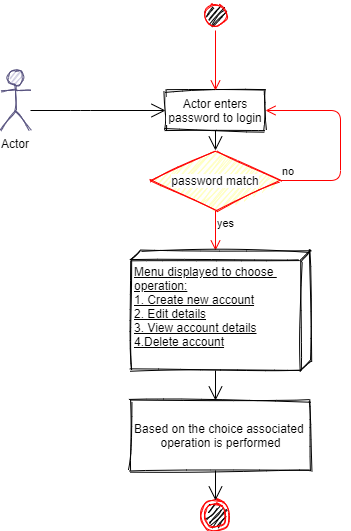

The diagram above was exported from draw.io. Its source (the exported page's mxGraphModel, read from the mxfile embedded in the PNG):
<mxGraphModel dx="782" dy="437" grid="1" gridSize="10" guides="1" tooltips="1" connect="1" arrows="1" fold="1" page="1" pageScale="1" pageWidth="850" pageHeight="1100" math="0" shadow="0">
  <root>
    <mxCell id="0" />
    <mxCell id="1" parent="0" />
    <object label="Actor" id="z9majYIx1TBHML1dv6gm-3">
      <mxCell style="shape=umlActor;verticalLabelPosition=bottom;verticalAlign=top;html=1;fillColor=#d0cee2;shadow=0;sketch=1;strokeColor=#56517e;labelBorderColor=none;labelBackgroundColor=#ffffff;whiteSpace=wrap;" parent="1" vertex="1">
        <mxGeometry x="190" y="100" width="30" height="60" as="geometry" />
      </mxCell>
    </object>
    <mxCell id="z9majYIx1TBHML1dv6gm-5" value="Actor enters password to login" style="whiteSpace=wrap;html=1;align=center;shadow=0;labelBackgroundColor=#ffffff;sketch=1;fontColor=#000000;gradientColor=none;" parent="1" vertex="1">
      <mxGeometry x="355" y="120" width="100" height="40" as="geometry" />
    </mxCell>
    <mxCell id="z9majYIx1TBHML1dv6gm-13" value="" style="endArrow=open;endFill=1;endSize=12;html=1;fontColor=#000000;entryX=0;entryY=0.5;entryDx=0;entryDy=0;" parent="1" target="z9majYIx1TBHML1dv6gm-5" edge="1">
      <mxGeometry width="160" relative="1" as="geometry">
        <mxPoint x="220" y="140" as="sourcePoint" />
        <mxPoint x="480" y="180" as="targetPoint" />
        <Array as="points">
          <mxPoint x="270" y="140" />
        </Array>
      </mxGeometry>
    </mxCell>
    <mxCell id="z9majYIx1TBHML1dv6gm-17" value="password match" style="rhombus;whiteSpace=wrap;html=1;fillColor=#ffffc0;strokeColor=#ff0000;shadow=0;labelBackgroundColor=#ffffff;sketch=1;fontColor=#000000;align=center;" parent="1" vertex="1">
      <mxGeometry x="340" y="180" width="130" height="60" as="geometry" />
    </mxCell>
    <mxCell id="z9majYIx1TBHML1dv6gm-18" value="no" style="edgeStyle=orthogonalEdgeStyle;html=1;align=left;verticalAlign=bottom;endArrow=open;endSize=8;strokeColor=#ff0000;fontColor=#000000;entryX=1;entryY=0.5;entryDx=0;entryDy=0;" parent="1" source="z9majYIx1TBHML1dv6gm-17" target="z9majYIx1TBHML1dv6gm-5" edge="1">
      <mxGeometry x="-1" relative="1" as="geometry">
        <mxPoint x="530" y="140" as="targetPoint" />
        <Array as="points">
          <mxPoint x="530" y="210" />
          <mxPoint x="530" y="140" />
        </Array>
      </mxGeometry>
    </mxCell>
    <mxCell id="z9majYIx1TBHML1dv6gm-19" value="yes" style="edgeStyle=orthogonalEdgeStyle;html=1;align=left;verticalAlign=top;endArrow=open;endSize=8;strokeColor=#ff0000;fontColor=#000000;" parent="1" source="z9majYIx1TBHML1dv6gm-17" edge="1">
      <mxGeometry x="-1" relative="1" as="geometry">
        <mxPoint x="405" y="280" as="targetPoint" />
      </mxGeometry>
    </mxCell>
    <mxCell id="z9majYIx1TBHML1dv6gm-20" value="" style="endArrow=open;endFill=1;endSize=12;html=1;fontColor=#000000;exitX=0.5;exitY=1;exitDx=0;exitDy=0;entryX=0.5;entryY=0;entryDx=0;entryDy=0;" parent="1" source="z9majYIx1TBHML1dv6gm-5" target="z9majYIx1TBHML1dv6gm-17" edge="1">
      <mxGeometry width="160" relative="1" as="geometry">
        <mxPoint x="320" y="180" as="sourcePoint" />
        <mxPoint x="480" y="180" as="targetPoint" />
      </mxGeometry>
    </mxCell>
    <mxCell id="z9majYIx1TBHML1dv6gm-21" value="Menu displayed to choose&amp;nbsp;&lt;br&gt;operation:&lt;br&gt;1. Create new account&lt;br&gt;2. Edit details&lt;br&gt;3. View account details&lt;br&gt;4.Delete account" style="verticalAlign=top;align=left;spacingTop=8;spacingLeft=2;spacingRight=12;shape=cube;size=10;direction=south;fontStyle=4;html=1;shadow=0;labelBackgroundColor=#ffffff;sketch=1;fontColor=#000000;gradientColor=none;" parent="1" vertex="1">
      <mxGeometry x="320" y="280" width="180" height="120" as="geometry" />
    </mxCell>
    <mxCell id="z9majYIx1TBHML1dv6gm-25" value="" style="ellipse;html=1;shape=startState;fillColor=#000000;strokeColor=#ff0000;shadow=0;labelBackgroundColor=#ffffff;sketch=1;fontColor=#000000;align=center;" parent="1" vertex="1">
      <mxGeometry x="390" y="30" width="30" height="30" as="geometry" />
    </mxCell>
    <mxCell id="z9majYIx1TBHML1dv6gm-26" value="" style="edgeStyle=orthogonalEdgeStyle;html=1;verticalAlign=bottom;endArrow=open;endSize=8;strokeColor=#ff0000;fontColor=#000000;" parent="1" source="z9majYIx1TBHML1dv6gm-25" edge="1">
      <mxGeometry relative="1" as="geometry">
        <mxPoint x="405" y="120" as="targetPoint" />
      </mxGeometry>
    </mxCell>
    <mxCell id="z9majYIx1TBHML1dv6gm-27" value="Based on the choice associated&amp;nbsp;&lt;br&gt;operation is performed" style="html=1;shadow=0;labelBackgroundColor=#ffffff;sketch=1;fontColor=#000000;gradientColor=none;align=center;" parent="1" vertex="1">
      <mxGeometry x="320" y="430" width="180" height="70" as="geometry" />
    </mxCell>
    <mxCell id="z9majYIx1TBHML1dv6gm-29" value="" style="ellipse;html=1;shape=endState;fillColor=#000000;strokeColor=#ff0000;shadow=0;labelBackgroundColor=#ffffff;sketch=1;fontColor=#000000;align=center;" parent="1" vertex="1">
      <mxGeometry x="390" y="530" width="30" height="30" as="geometry" />
    </mxCell>
    <mxCell id="z9majYIx1TBHML1dv6gm-30" value="" style="endArrow=open;endFill=1;endSize=12;html=1;fontColor=#000000;exitX=0;exitY=0;exitDx=120;exitDy=95;exitPerimeter=0;" parent="1" source="z9majYIx1TBHML1dv6gm-21" edge="1">
      <mxGeometry width="160" relative="1" as="geometry">
        <mxPoint x="320" y="360" as="sourcePoint" />
        <mxPoint x="405" y="430" as="targetPoint" />
      </mxGeometry>
    </mxCell>
    <mxCell id="z9majYIx1TBHML1dv6gm-32" value="" style="endArrow=open;endFill=1;endSize=12;html=1;fontColor=#000000;entryX=0.5;entryY=0;entryDx=0;entryDy=0;" parent="1" target="z9majYIx1TBHML1dv6gm-29" edge="1">
      <mxGeometry width="160" relative="1" as="geometry">
        <mxPoint x="405" y="500" as="sourcePoint" />
        <mxPoint x="480" y="460" as="targetPoint" />
      </mxGeometry>
    </mxCell>
  </root>
</mxGraphModel>